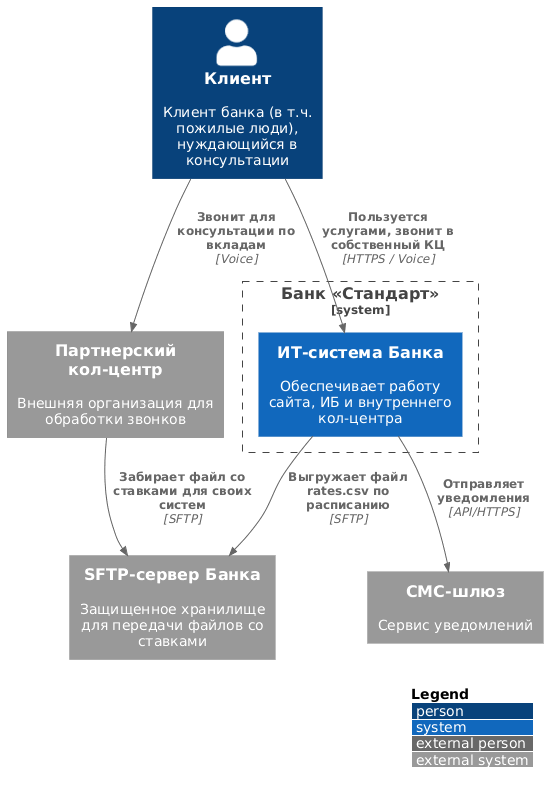

The diagram above was rendered by PlantUML. Its source (embedded in the PNG):
@startuml
!include https://raw.githubusercontent.com/plantuml-stdlib/C4-PlantUML/master/C4_Context.puml

LAYOUT_WITH_LEGEND()

Person(customer, "Клиент", "Клиент банка (в т.ч. пожилые люди), нуждающийся в консультации")

System_Boundary(bank_boundary, "Банк «Стандарт»") {
    System(bank_it_system, "ИТ-система Банка", "Обеспечивает работу сайта, ИБ и внутреннего кол-центра")
}

System_Ext(partner_call_center, "Партнерский кол-центр", "Внешняя организация для обработки звонков")
System_Ext(sftp_server, "SFTP-сервер Банка", "Защищенное хранилище для передачи файлов со ставками")
System_Ext(sms_gateway, "СМС-шлюз", "Сервис уведомлений")

Rel(customer, bank_it_system, "Пользуется услугами, звонит в собственный КЦ", "HTTPS / Voice")
Rel(customer, partner_call_center, "Звонит для консультации по вкладам", "Voice")

Rel(bank_it_system, sftp_server, "Выгружает файл rates.csv по расписанию", "SFTP")
Rel(partner_call_center, sftp_server, "Забирает файл со ставками для своих систем", "SFTP")

Rel(bank_it_system, sms_gateway, "Отправляет уведомления", "API/HTTPS")
@enduml